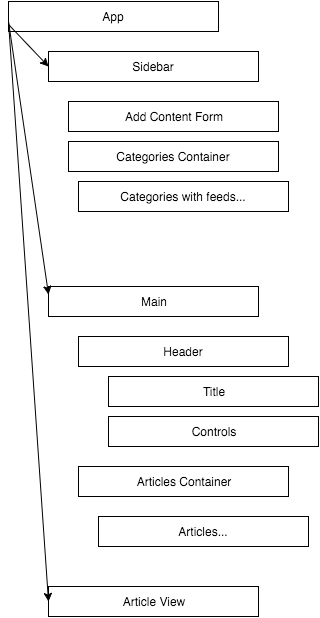

The diagram above was exported from draw.io. Its source (the exported page's mxGraphModel, read from the mxfile embedded in the PNG):
<mxGraphModel dx="736" dy="626" grid="1" gridSize="10" guides="1" tooltips="1" connect="1" arrows="1" fold="1" page="1" pageScale="1" pageWidth="826" pageHeight="1169" background="#ffffff" math="0" shadow="0">
  <root>
    <mxCell id="0" />
    <mxCell id="1" parent="0" />
    <mxCell id="2" value="App" style="whiteSpace=wrap;html=1;align=center;" vertex="1" parent="1">
      <mxGeometry x="10" y="10" width="210" height="30" as="geometry" />
    </mxCell>
    <mxCell id="3" value="Sidebar" style="whiteSpace=wrap;html=1;align=center;" vertex="1" parent="1">
      <mxGeometry x="50" y="60" width="210" height="30" as="geometry" />
    </mxCell>
    <mxCell id="4" value="Main" style="whiteSpace=wrap;html=1;align=center;" vertex="1" parent="1">
      <mxGeometry x="50" y="295" width="210" height="30" as="geometry" />
    </mxCell>
    <mxCell id="5" value="Header" style="whiteSpace=wrap;html=1;align=center;" vertex="1" parent="1">
      <mxGeometry x="80" y="345" width="210" height="30" as="geometry" />
    </mxCell>
    <mxCell id="6" value="Articles Container" style="whiteSpace=wrap;html=1;align=center;" vertex="1" parent="1">
      <mxGeometry x="80" y="475" width="210" height="30" as="geometry" />
    </mxCell>
    <mxCell id="7" value="Articles..." style="whiteSpace=wrap;html=1;align=center;" vertex="1" parent="1">
      <mxGeometry x="100" y="525" width="210" height="30" as="geometry" />
    </mxCell>
    <mxCell id="8" value="Article View" style="whiteSpace=wrap;html=1;align=center;" vertex="1" parent="1">
      <mxGeometry x="50" y="595" width="210" height="30" as="geometry" />
    </mxCell>
    <mxCell id="9" value="Title" style="whiteSpace=wrap;html=1;align=center;" vertex="1" parent="1">
      <mxGeometry x="110" y="385" width="210" height="30" as="geometry" />
    </mxCell>
    <mxCell id="10" value="Controls" style="whiteSpace=wrap;html=1;align=center;" vertex="1" parent="1">
      <mxGeometry x="110" y="425" width="210" height="30" as="geometry" />
    </mxCell>
    <mxCell id="12" value="Add Content Form" style="whiteSpace=wrap;html=1;align=center;" vertex="1" parent="1">
      <mxGeometry x="70" y="110" width="210" height="30" as="geometry" />
    </mxCell>
    <mxCell id="13" value="Categories Container" style="whiteSpace=wrap;html=1;align=center;" vertex="1" parent="1">
      <mxGeometry x="70" y="150" width="210" height="30" as="geometry" />
    </mxCell>
    <mxCell id="14" value="Categories with feeds..." style="whiteSpace=wrap;html=1;align=center;" vertex="1" parent="1">
      <mxGeometry x="80" y="190" width="210" height="30" as="geometry" />
    </mxCell>
    <mxCell id="15" value="" style="endArrow=classic;html=1;exitX=0;exitY=0.75;entryX=0;entryY=0.5;" edge="1" parent="1" source="2" target="3">
      <mxGeometry width="50" height="50" relative="1" as="geometry">
        <mxPoint x="10" y="60" as="sourcePoint" />
        <mxPoint x="60" y="10" as="targetPoint" />
      </mxGeometry>
    </mxCell>
    <mxCell id="16" value="" style="endArrow=classic;html=1;entryX=0;entryY=0.25;" edge="1" parent="1" target="4">
      <mxGeometry x="20" y="43" width="50" height="50" as="geometry">
        <mxPoint x="10" y="30" as="sourcePoint" />
        <mxPoint x="40" y="85" as="targetPoint" />
      </mxGeometry>
    </mxCell>
    <mxCell id="17" value="" style="endArrow=classic;html=1;entryX=0;entryY=0.5;" edge="1" parent="1" target="8">
      <mxGeometry x="30" y="53" width="50" height="50" as="geometry">
        <mxPoint x="10" y="30" as="sourcePoint" />
        <mxPoint x="40" y="313" as="targetPoint" />
      </mxGeometry>
    </mxCell>
  </root>
</mxGraphModel>